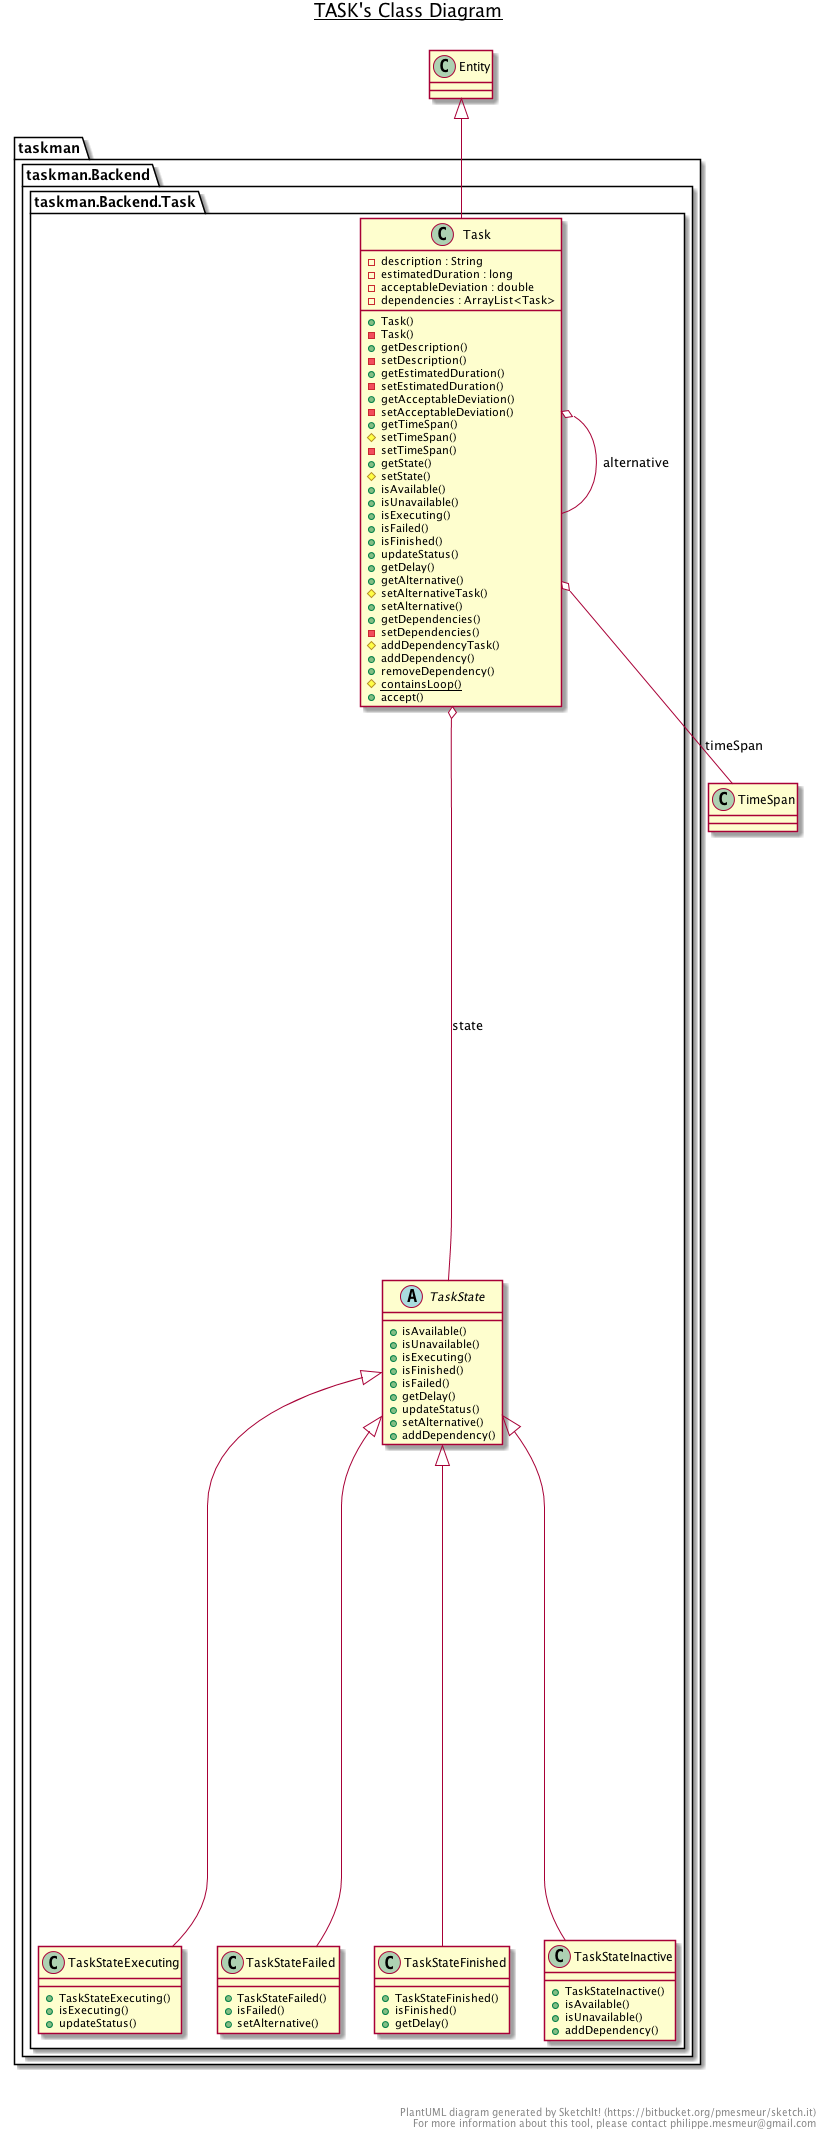

The diagram above was rendered by PlantUML. Its source (embedded in the PNG):
@startuml

title __TASK's Class Diagram__\n

  package taskman {
    package taskman.Backend {
      package taskman.Backend.Task {
        class Task {
            - description : String
            - estimatedDuration : long
            - acceptableDeviation : double
            - dependencies : ArrayList<Task>
            + Task()
            - Task()
            + getDescription()
            - setDescription()
            + getEstimatedDuration()
            - setEstimatedDuration()
            + getAcceptableDeviation()
            - setAcceptableDeviation()
            + getTimeSpan()
            # setTimeSpan()
            - setTimeSpan()
            + getState()
            # setState()
            + isAvailable()
            + isUnavailable()
            + isExecuting()
            + isFailed()
            + isFinished()
            + updateStatus()
            + getDelay()
            + getAlternative()
            # setAlternativeTask()
            + setAlternative()
            + getDependencies()
            - setDependencies()
            # addDependencyTask()
            + addDependency()
            + removeDependency()
            {static} # containsLoop()
            + accept()
        }
      }
    }
  }
  

  package taskman {
    package taskman.Backend {
      package taskman.Backend.Task {
        abstract class TaskState {
            + isAvailable()
            + isUnavailable()
            + isExecuting()
            + isFinished()
            + isFailed()
            + getDelay()
            + updateStatus()
            + setAlternative()
            + addDependency()
        }
      }
    }
  }
  

  package taskman {
    package taskman.Backend {
      package taskman.Backend.Task {
        class TaskStateExecuting {
            + TaskStateExecuting()
            + isExecuting()
            + updateStatus()
        }
      }
    }
  }
  

  package taskman {
    package taskman.Backend {
      package taskman.Backend.Task {
        class TaskStateFailed {
            + TaskStateFailed()
            + isFailed()
            + setAlternative()
        }
      }
    }
  }
  

  package taskman {
    package taskman.Backend {
      package taskman.Backend.Task {
        class TaskStateFinished {
            + TaskStateFinished()
            + isFinished()
            + getDelay()
        }
      }
    }
  }
  

  package taskman {
    package taskman.Backend {
      package taskman.Backend.Task {
        class TaskStateInactive {
            + TaskStateInactive()
            + isAvailable()
            + isUnavailable()
            + addDependency()
        }
      }
    }
  }
  

  Task -up-|> Entity
  Task o-- TimeSpan : timeSpan
  Task o-- TaskState : state
  Task o-- Task : alternative
  TaskStateExecuting -up-|> TaskState
  TaskStateFailed -up-|> TaskState
  TaskStateFinished -up-|> TaskState
  TaskStateInactive -up-|> TaskState


right footer


PlantUML diagram generated by SketchIt! (https://bitbucket.org/pmesmeur/sketch.it)
For more information about this tool, please contact philippe.mesmeur@gmail.com
endfooter

@enduml